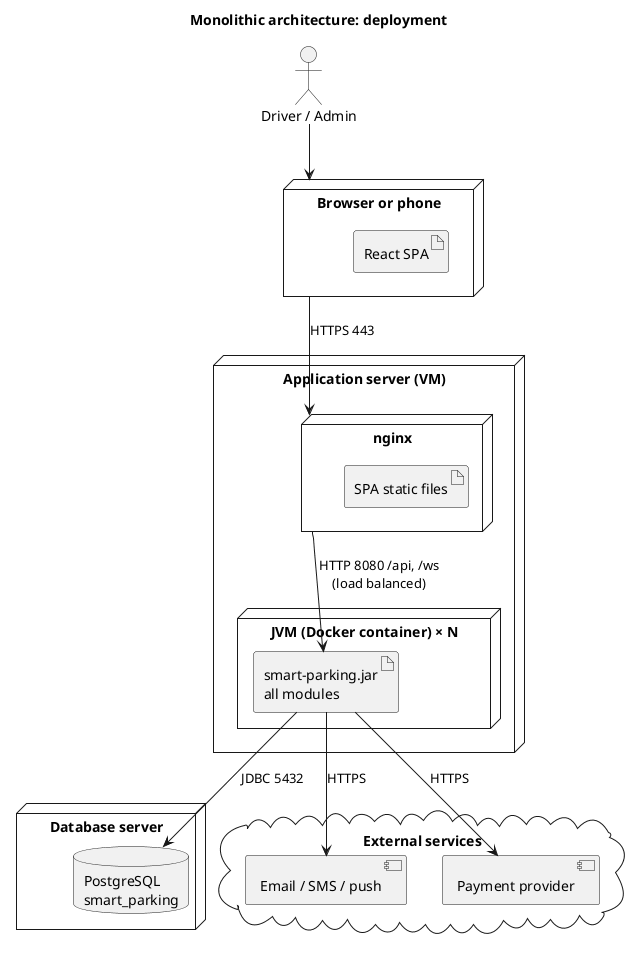

The diagram above was rendered by PlantUML. Its source (embedded in the PNG):
@startuml monolithic-deployment
title Monolithic architecture: deployment

' Exercise 6. One application artifact, one database. Scaling means running more copies
' of the whole application behind a load balancer; they all share the same database.

skinparam shadowing false

actor "Driver / Admin" as User

node "Browser or phone" as Device {
  artifact "React SPA" as SPA
}

node "Application server (VM)" as AppServer {
  node "nginx" as Nginx {
    artifact "SPA static files" as Static
  }
  node "JVM (Docker container) × N" as Jvm {
    artifact "smart-parking.jar\nall modules" as Jar
  }
}

node "Database server" as DbServer {
  database "PostgreSQL\nsmart_parking" as DB
}

cloud "External services" as Ext {
  component "Email / SMS / push" as Msg
  component "Payment provider" as PSP
}

User --> Device
Device --> Nginx : HTTPS 443
Nginx --> Jar : HTTP 8080 /api, /ws\n(load balanced)
Jar --> DB : JDBC 5432
Jar --> Msg : HTTPS
Jar --> PSP : HTTPS

@enduml